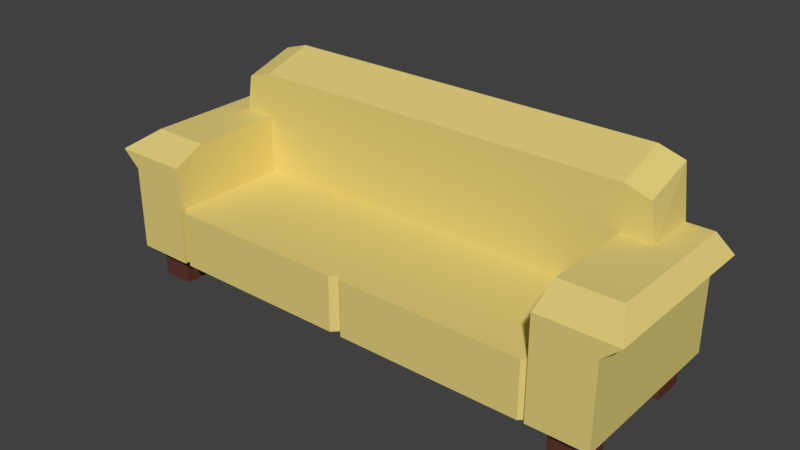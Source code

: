 # Source: sofa.blend  (saved by Blender 2.79.0; exported with 4.5.12 LTS)
import bpy
from mathutils import Matrix  # noqa: F401  (used for matrix-valued properties, if any)

bpy.ops.wm.read_factory_settings(use_empty=True)
scene = bpy.context.scene
scene.name = 'Scene'

# ---- collections
col_collection_1 = bpy.data.collections.new('Collection 1'); scene.collection.children.link(col_collection_1)

# ---- materials (node trees are filled in below, after node groups)
mat_couch = bpy.data.materials.new('Couch')
mat_couch.alpha_threshold = 0.0
mat_couch.use_transparent_shadow = False
mat_couch.diffuse_color = (0.7547, 0.6215, 0.2026, 1.0)
mat_couch.roughness = 0.5
mat_couch.line_color = (0.0, 0.0, 0.0, 1.0)
mat_legs = bpy.data.materials.new('Legs')
mat_legs.alpha_threshold = 0.0
mat_legs.use_transparent_shadow = False
mat_legs.diffuse_color = (0.1133, 0.04224, 0.02624, 1.0)
mat_legs.roughness = 0.5

# ---- material node trees

# ---- world
world_world = bpy.data.worlds.new('World'); scene.world = world_world
world_world.color = (0.05088, 0.05088, 0.05088)
world_world.use_sun_shadow = False
world_world.sun_shadow_jitter_overblur = 0.0
world_world.cycles.sampling_method = 'MANUAL'

# ---- meshes
me_cube = bpy.data.meshes.new('Cube')
me_cube.from_pydata([(4.697, 2.052, 0.7673), (4.697, -2.148, 0.7673), (6.097, -2.148, 2.767), (6.097, 2.052, 2.767), (4.697, 2.052, 2.108), (4.697, -2.148, 2.108), (6.097, -2.148, 0.7673), (6.097, 2.052, 0.7673), (4.697, 2.052, 4.968), (6.525, -2.148, 3.157), (6.525, 2.052, 3.157), (4.697, 2.052, 3.157), (4.697, -2.148, 3.157), (4.697, -1.999, 0.7673), (4.543, -2.148, 0.7673), (4.697, -1.999, 2.108), (4.543, -2.148, 2.108), (0.1488, -2.148, 0.7673), (0.1488, -2.148, 2.108), (4.697, -1.393, 3.518), (6.097, -1.393, 3.518), (6.097, 2.052, 3.518), (4.697, 2.052, 3.518), (4.697, 0.8002, 2.108), (4.697, 0.8002, 4.579), (4.697, 2.052, 3.518), (4.697, 0.8002, 3.518), (5.316, 2.052, 4.78), (5.316, 0.8002, 4.39), (5.46, 0.8002, 3.518), (5.46, 2.052, 3.518), (5.034, -1.852, 0.0), (5.034, -1.852, 0.7673), (5.034, -1.085, 0.0), (5.034, -1.085, 0.7673), (5.802, -1.852, 0.0), (5.802, -1.852, 0.7673), (5.802, -1.085, 0.0), (5.802, -1.085, 0.7673), (5.034, 1.085, 0.0), (5.034, 1.085, 0.7673), (5.034, 1.852, 0.0), (5.034, 1.852, 0.7673), (5.802, 1.085, 0.0), (5.802, 1.085, 0.7673), (5.802, 1.852, 0.0), (5.802, 1.852, 0.7673), (-4.697, 2.052, 0.7673), (-4.697, -2.148, 0.7673), (-6.097, -2.148, 2.767), (-6.097, 2.052, 2.767), (-4.697, 2.052, 2.108), (-4.697, -2.148, 2.108), (-6.097, -2.148, 0.7673), (-6.097, 2.052, 0.7673), (0.0, 2.052, 0.7673), (-4.697, 2.052, 4.968), (0.0, 2.052, 4.968), (-6.525, -2.148, 3.157), (-6.525, 2.052, 3.157), (-4.697, 2.052, 3.157), (-4.697, -2.148, 3.157), (-4.697, -1.999, 0.7673), (-4.543, -2.148, 0.7673), (-4.697, -1.999, 2.108), (-4.543, -2.148, 2.108), (-0.1488, -2.148, 0.7673), (-0.1488, -2.148, 2.108), (0.0, -1.999, 0.7673), (0.0, -1.999, 2.108), (-4.697, -1.393, 3.518), (-6.097, -1.393, 3.518), (-6.097, 2.052, 3.518), (-4.697, 2.052, 3.518), (-4.697, 0.8002, 2.108), (0.0, 0.8002, 2.108), (-4.697, 0.8002, 4.579), (0.0, 0.8002, 4.579), (-4.697, 2.052, 3.518), (-4.697, 0.8002, 3.518), (-5.316, 2.052, 4.78), (-5.316, 0.8002, 4.39), (-5.46, 0.8002, 3.518), (-5.46, 2.052, 3.518), (-5.034, -1.852, 0.0), (-5.034, -1.852, 0.7673), (-5.034, -1.085, 0.0), (-5.034, -1.085, 0.7673), (-5.802, -1.852, 0.0), (-5.802, -1.852, 0.7673), (-5.802, -1.085, 0.0), (-5.802, -1.085, 0.7673), (-5.034, 1.085, 0.0), (-5.034, 1.085, 0.7673), (-5.034, 1.852, 0.0), (-5.034, 1.852, 0.7673), (-5.802, 1.085, 0.0), (-5.802, 1.085, 0.7673), (-5.802, 1.852, 0.0), (-5.802, 1.852, 0.7673)], [], [(11, 12, 19, 22), (7, 3, 2, 6), (2, 3, 10, 9), (1, 0, 7, 6), (0, 4, 3, 7), (5, 1, 6, 2), (55, 0, 13, 14, 17, 68), (8, 57, 77, 24), (23, 75, 69, 18, 16, 15, 5), (5, 2, 9, 12), (4, 23, 5, 12, 11), (3, 4, 11, 10), (1, 5, 15, 13), (13, 15, 16, 14), (14, 16, 18, 17), (17, 18, 69, 68), (22, 19, 20, 21), (10, 11, 22, 21), (9, 10, 21, 20), (12, 9, 20, 19), (75, 23, 26, 24, 77), (26, 25, 30, 29), (23, 4, 25, 26), (29, 30, 27, 28), (25, 8, 27, 30), (24, 26, 29, 28), (8, 24, 28, 27), (31, 32, 34, 33), (33, 34, 38, 37), (37, 38, 36, 35), (35, 36, 32, 31), (33, 37, 35, 31), (39, 40, 42, 41), (41, 42, 46, 45), (45, 46, 44, 43), (43, 44, 40, 39), (41, 45, 43, 39), (60, 73, 70, 61), (54, 53, 49, 50), (49, 58, 59, 50), (48, 53, 54, 47), (47, 54, 50, 51), (52, 49, 53, 48), (57, 8, 25, 4, 0, 55, 47, 51, 78, 56), (55, 68, 66, 63, 62, 47), (56, 76, 77, 57), (74, 52, 64, 65, 67, 69, 75), (52, 61, 58, 49), (51, 60, 61, 52, 74), (50, 59, 60, 51), (48, 62, 64, 52), (62, 63, 65, 64), (63, 66, 67, 65), (66, 68, 69, 67), (73, 72, 71, 70), (59, 72, 73, 60), (58, 71, 72, 59), (61, 70, 71, 58), (75, 77, 76, 79, 74), (79, 82, 83, 78), (74, 79, 78, 51), (82, 81, 80, 83), (78, 83, 80, 56), (76, 81, 82, 79), (56, 80, 81, 76), (84, 86, 87, 85), (86, 90, 91, 87), (90, 88, 89, 91), (88, 84, 85, 89), (86, 84, 88, 90), (92, 94, 95, 93), (94, 98, 99, 95), (98, 96, 97, 99), (96, 92, 93, 97), (94, 92, 96, 98)])
me_cube.polygons.foreach_set('material_index', [0, 0, 0, 0, 0, 0, 0, 0, 0, 0, 0, 0, 0, 0, 0, 0, 0, 0, 0, 0, 0, 0, 0, 0, 0, 0, 0, 1, 1, 1, 1, 1, 1, 1, 1, 1, 1, 0, 0, 0, 0, 0, 0, 0, 0, 0, 0, 0, 0, 0, 0, 0, 0, 0, 0, 0, 0, 0, 0, 0, 0, 0, 0, 0, 0, 1, 1, 1, 1, 1, 1, 1, 1, 1, 1])
_uv = me_cube.uv_layers.new(name='UVMap')
_uv.uv.foreach_set('vector', [0.6666, 0.7274, 0.6666, 0.5143, 0.7094, 0.5526, 0.7094, 0.7274, 0.3502, 0.6501, 0.2472, 0.6501, 0.2472, 0.437, 0.3502, 0.437, 0.6333, 0.9608, 0.6333, 0.7477, 0.6693, 0.7477, 0.6693, 0.9608, 0.3708, 0.6501, 0.3708, 0.437, 0.4429, 0.437, 0.4429, 0.6501, 0.2266, 0.1166, 0.1493, 0.1166, 0.1236, 0.04557, 0.2266, 0.04557, 0.3553, 0.7706, 0.3553, 0.8468, 0.2832, 0.8468, 0.2832, 0.7453, 0.2472, 0.2134, 0.2472, 0.01015, 0.4558, 0.01015, 0.4635, 0.01796, 0.4635, 0.2059, 0.4558, 0.2134, 0.8161, 0.448, 0.8161, 0.2448, 0.8806, 0.2448, 0.8806, 0.448, 0.6437, 0.4167, 0.6437, 0.2134, 0.7878, 0.2134, 0.7955, 0.221, 0.7955, 0.4089, 0.7878, 0.4167, 0.7955, 0.4167, 0.3553, 0.7706, 0.2832, 0.7453, 0.2472, 0.7126, 0.3553, 0.7126, 0.6076, 0.7274, 0.6076, 0.6639, 0.6076, 0.5143, 0.6666, 0.5143, 0.6666, 0.7274, 0.1236, 0.04557, 0.1493, 0.1166, 0.09038, 0.1166, 0.09038, 0.01015, 0.9732, 0.1068, 0.9732, 0.1829, 0.9655, 0.1829, 0.9655, 0.1068, 0.4532, 0.8661, 0.3759, 0.8661, 0.3759, 0.8583, 0.4532, 0.8583, 0.4532, 0.8583, 0.3759, 0.8583, 0.3759, 0.6704, 0.4532, 0.6704, 0.103, 0.8468, 0.103, 0.923, 0.09536, 0.9228, 0.09536, 0.8466, 0.4841, 0.9225, 0.4841, 0.7477, 0.5562, 0.7477, 0.5562, 0.9225, 0.09038, 0.01015, 0.09038, 0.1166, 0.04755, 0.1166, 0.04755, 0.04557, 0.9012, 0.4566, 0.9012, 0.2435, 0.9449, 0.2435, 0.9449, 0.4183, 0.3553, 0.7126, 0.2472, 0.7126, 0.2832, 0.6704, 0.3553, 0.6704, 0.6231, 0.2521, 0.6231, 0.4554, 0.5213, 0.4554, 0.4841, 0.4554, 0.4841, 0.2521, 0.7749, 0.8112, 0.7749, 0.7477, 0.8142, 0.7477, 0.8142, 0.8112, 0.0103, 0.8466, 0.07476, 0.8466, 0.07476, 0.9469, 0.0103, 0.9469, 0.2749, 0.8671, 0.2749, 0.9306, 0.2472, 0.9306, 0.2472, 0.8671, 0.04755, 0.1166, 0.0103, 0.1166, 0.02, 0.08524, 0.04755, 0.07793, 0.4841, 0.4554, 0.5213, 0.4554, 0.5213, 0.494, 0.4938, 0.4867, 0.8161, 0.448, 0.8806, 0.448, 0.8806, 0.4794, 0.8161, 0.4794, 0.1784, 0.9814, 0.1389, 0.9814, 0.1389, 0.9425, 0.1784, 0.9425, 0.9845, 0.7896, 0.9845, 0.8285, 0.945, 0.8285, 0.945, 0.7896, 0.3759, 0.9456, 0.4154, 0.9456, 0.4154, 0.9845, 0.3759, 0.9845, 0.1389, 0.9222, 0.1389, 0.8833, 0.1784, 0.8833, 0.1784, 0.9222, 0.3759, 0.8864, 0.4154, 0.8864, 0.4154, 0.9253, 0.3759, 0.9253, 0.9897, 0.6717, 0.9502, 0.6717, 0.9502, 0.6328, 0.9897, 0.6328, 0.6899, 0.9664, 0.6899, 0.9275, 0.7294, 0.9275, 0.7294, 0.9664, 0.3468, 0.9899, 0.3073, 0.9899, 0.3073, 0.9509, 0.3468, 0.9509, 0.7749, 0.9543, 0.7749, 0.9153, 0.8144, 0.9153, 0.8144, 0.9543, 0.6899, 0.8682, 0.7294, 0.8682, 0.7294, 0.9072, 0.6899, 0.9072, 0.7728, 0.7274, 0.73, 0.7274, 0.73, 0.5526, 0.7728, 0.5143, 0.4841, 0.7274, 0.4841, 0.5143, 0.587, 0.5143, 0.587, 0.7274, 0.6127, 0.9608, 0.5768, 0.9608, 0.5768, 0.7477, 0.6127, 0.7477, 0.211, 0.863, 0.1389, 0.863, 0.1389, 0.6499, 0.211, 0.6499, 0.2266, 0.5231, 0.2266, 0.5942, 0.1236, 0.5942, 0.1493, 0.5231, 0.0103, 0.7502, 0.08239, 0.7249, 0.08239, 0.8263, 0.0103, 0.8263, 0.0103, 0.3199, 0.0103, 0.1166, 0.04755, 0.1166, 0.1493, 0.1166, 0.2266, 0.1166, 0.2266, 0.3199, 0.2266, 0.5231, 0.1493, 0.5231, 0.04755, 0.5231, 0.0103, 0.5231, 0.2472, 0.2134, 0.4558, 0.2134, 0.4635, 0.221, 0.4635, 0.4089, 0.4558, 0.4167, 0.2472, 0.4167, 0.8161, 0.04151, 0.8806, 0.04151, 0.8806, 0.2448, 0.8161, 0.2448, 0.6437, 0.01015, 0.7955, 0.01015, 0.7878, 0.01015, 0.7955, 0.01796, 0.7955, 0.2059, 0.7878, 0.2134, 0.6437, 0.2134, 0.0103, 0.7502, 0.0103, 0.6921, 0.1183, 0.6921, 0.08239, 0.7249, 0.8317, 0.7274, 0.7728, 0.7274, 0.7728, 0.5143, 0.8317, 0.5143, 0.8317, 0.6639, 0.1236, 0.5942, 0.09038, 0.6296, 0.09038, 0.5231, 0.1493, 0.5231, 0.9655, 0.2032, 0.9732, 0.2032, 0.9732, 0.2794, 0.9655, 0.2794, 0.9296, 0.5143, 0.9296, 0.5221, 0.8523, 0.5221, 0.8523, 0.5143, 0.9296, 0.5221, 0.9296, 0.71, 0.8523, 0.71, 0.8523, 0.5221, 0.9655, 0.01034, 0.9732, 0.01015, 0.9732, 0.08629, 0.9655, 0.08649, 0.9244, 0.9051, 0.8523, 0.9051, 0.8523, 0.7303, 0.9244, 0.7303, 0.09038, 0.6296, 0.04755, 0.5942, 0.04755, 0.5231, 0.09038, 0.5231, 0.9449, 0.2232, 0.9012, 0.1849, 0.9012, 0.01015, 0.9449, 0.01015, 0.0103, 0.6921, 0.0103, 0.6499, 0.08239, 0.6499, 0.1183, 0.6921, 0.6231, 0.2521, 0.4841, 0.2521, 0.4841, 0.04882, 0.5213, 0.04882, 0.6231, 0.04882, 0.7749, 0.8315, 0.8142, 0.8315, 0.8142, 0.895, 0.7749, 0.895, 0.6899, 0.848, 0.6899, 0.7477, 0.7543, 0.7477, 0.7543, 0.848, 0.2955, 0.8671, 0.3233, 0.8671, 0.3233, 0.9306, 0.2955, 0.9306, 0.04755, 0.5231, 0.04755, 0.5618, 0.02, 0.5545, 0.0103, 0.5231, 0.4841, 0.04882, 0.4938, 0.01746, 0.5213, 0.01015, 0.5213, 0.04882, 0.8161, 0.04151, 0.8161, 0.01015, 0.8806, 0.01015, 0.8806, 0.04151, 0.2867, 0.9509, 0.2867, 0.9899, 0.2472, 0.9899, 0.2472, 0.9509, 0.9845, 0.7693, 0.945, 0.7693, 0.945, 0.7303, 0.9845, 0.7303, 0.9897, 0.5143, 0.9897, 0.5533, 0.9502, 0.5533, 0.9502, 0.5143, 0.7433, 0.4759, 0.7038, 0.4759, 0.7038, 0.437, 0.7433, 0.437, 0.9519, 0.9254, 0.9519, 0.9643, 0.9124, 0.9643, 0.9124, 0.9254, 0.5236, 0.9428, 0.5236, 0.9817, 0.4841, 0.9817, 0.4841, 0.9428, 0.9845, 0.8877, 0.945, 0.8877, 0.945, 0.8488, 0.9845, 0.8488, 0.9897, 0.5736, 0.9897, 0.6125, 0.9502, 0.6125, 0.9502, 0.5736, 0.8918, 0.9643, 0.8523, 0.9643, 0.8523, 0.9254, 0.8918, 0.9254, 0.6832, 0.437, 0.6832, 0.4759, 0.6437, 0.4759, 0.6437, 0.437])
me_cube.materials.append(mat_couch)
me_cube.materials.append(mat_legs)
me_cube.use_remesh_preserve_volume = False
me_cube.use_remesh_preserve_attributes = False
me_cube.use_mirror_x = True
me_cube.update()

# ---- objects
ob_cube = bpy.data.objects.new('Cube', me_cube)

# ---- transforms, parenting, visibility, modifiers, constraints
ob_cube.location = (0.0, 0.04796, -1.767)
ob_cube.lock_rotations_4d = False
ob_cube.empty_display_type = 'ARROWS'
ob_cube.lineart.crease_threshold = 0.0
ob_cube.use_mesh_mirror_x = True

# ---- collection membership
col_collection_1.objects.link(ob_cube)

# ---- scene / render settings (as saved in the file)
scene.frame_start = 1; scene.frame_end = 250; scene.frame_set(1)
scene.render.engine = 'BLENDER_EEVEE_NEXT'
scene.render.resolution_percentage = 50
scene.render.dither_intensity = 0.0
scene.cycles.use_denoising = False
scene.cycles.samples = 128
scene.cycles.sampling_pattern = 'TABULATED_SOBOL'
scene.cycles.use_adaptive_sampling = False
scene.cycles.use_light_tree = False
scene.cycles.blur_glossy = 0.0
scene.cycles.sample_clamp_indirect = 0.0
scene.view_settings.view_transform = 'Standard'
bpy.context.view_layer.update()

# ---- added for rendering (the .blend has no active camera and no usable light): camera, sun
cam_auto = bpy.data.cameras.new('AutoCamera')
cam_auto.lens = 50.0
cam_auto.sensor_width = 36.0
cam_auto.clip_end = 1000.0
ob_auto_camera = bpy.data.objects.new('AutoCamera', cam_auto)
scene.collection.objects.link(ob_auto_camera)
ob_auto_camera.location = (13.4912, -16.1894, 11.5098)
ob_auto_camera.rotation_euler = (1.09748, -7.21219e-08, 0.694738)
scene.camera = ob_auto_camera
light_auto_sun = bpy.data.lights.new('AutoSun', 'SUN')
light_auto_sun.energy = 3.0
light_auto_sun.angle = 0.0523599
ob_auto_sun = bpy.data.objects.new('AutoSun', light_auto_sun)
scene.collection.objects.link(ob_auto_sun)
ob_auto_sun.rotation_euler = (0.872665, 0.174533, 0.523599)
bpy.context.view_layer.update()
